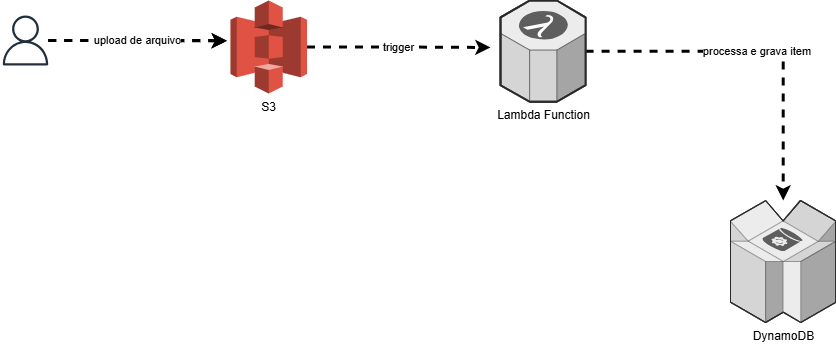

The diagram above was exported from draw.io. Its source (the exported page's mxGraphModel, read from the mxfile embedded in the PNG):
<mxGraphModel dx="1042" dy="475" grid="1" gridSize="10" guides="1" tooltips="1" connect="1" arrows="1" fold="1" page="1" pageScale="1" pageWidth="827" pageHeight="1169" math="0" shadow="0">
  <root>
    <mxCell id="0" />
    <mxCell id="1" parent="0" />
    <mxCell id="yollaBlLoEKwySEVJFJz-1" value="" style="sketch=0;outlineConnect=0;fontColor=#232F3E;gradientColor=none;fillColor=#232F3D;strokeColor=none;dashed=0;verticalLabelPosition=bottom;verticalAlign=top;align=center;html=1;fontSize=12;fontStyle=0;aspect=fixed;pointerEvents=1;shape=mxgraph.aws4.user;" vertex="1" parent="1">
      <mxGeometry x="30" y="135" width="50" height="50" as="geometry" />
    </mxCell>
    <mxCell id="yollaBlLoEKwySEVJFJz-2" value="trigger" style="edgeStyle=orthogonalEdgeStyle;rounded=0;orthogonalLoop=1;jettySize=auto;html=1;flowAnimation=1;strokeWidth=3;" edge="1" parent="1" source="yollaBlLoEKwySEVJFJz-3">
      <mxGeometry relative="1" as="geometry">
        <mxPoint x="520" y="167" as="targetPoint" />
      </mxGeometry>
    </mxCell>
    <mxCell id="yollaBlLoEKwySEVJFJz-3" value="S3" style="outlineConnect=0;dashed=0;verticalLabelPosition=bottom;verticalAlign=top;align=center;html=1;shape=mxgraph.aws3.s3;fillColor=#E05243;gradientColor=none;" vertex="1" parent="1">
      <mxGeometry x="260" y="120" width="76.5" height="93" as="geometry" />
    </mxCell>
    <mxCell id="yollaBlLoEKwySEVJFJz-4" value="processa e grava item&amp;nbsp;" style="edgeStyle=orthogonalEdgeStyle;rounded=0;orthogonalLoop=1;jettySize=auto;html=1;flowAnimation=1;strokeWidth=3;" edge="1" parent="1" source="yollaBlLoEKwySEVJFJz-5" target="yollaBlLoEKwySEVJFJz-6">
      <mxGeometry relative="1" as="geometry" />
    </mxCell>
    <mxCell id="yollaBlLoEKwySEVJFJz-5" value="Lambda Function" style="verticalLabelPosition=bottom;html=1;verticalAlign=top;strokeWidth=1;align=center;outlineConnect=0;dashed=0;outlineConnect=0;shape=mxgraph.aws3d.lambda;fillColor=#ECECEC;strokeColor=#5E5E5E;aspect=fixed;strokeColor2=#292929;strokeColor3=#ffffff;" vertex="1" parent="1">
      <mxGeometry x="530" y="120" width="85.07" height="101.25" as="geometry" />
    </mxCell>
    <mxCell id="yollaBlLoEKwySEVJFJz-6" value="DynamoDB" style="verticalLabelPosition=bottom;html=1;verticalAlign=top;strokeWidth=1;align=center;outlineConnect=0;dashed=0;outlineConnect=0;shape=mxgraph.aws3d.dynamoDb;fillColor=#ECECEC;strokeColor=#5E5E5E;aspect=fixed;strokeColor2=#292929;" vertex="1" parent="1">
      <mxGeometry x="760" y="320" width="105.44" height="122" as="geometry" />
    </mxCell>
    <mxCell id="yollaBlLoEKwySEVJFJz-7" value="upload de arquivo" style="edgeStyle=orthogonalEdgeStyle;rounded=0;orthogonalLoop=1;jettySize=auto;html=1;entryX=-0.047;entryY=0.434;entryDx=0;entryDy=0;entryPerimeter=0;flowAnimation=1;strokeWidth=3;" edge="1" parent="1" source="yollaBlLoEKwySEVJFJz-1" target="yollaBlLoEKwySEVJFJz-3">
      <mxGeometry relative="1" as="geometry" />
    </mxCell>
    <mxCell id="yollaBlLoEKwySEVJFJz-8" value="upload de arquivo" style="edgeStyle=orthogonalEdgeStyle;rounded=0;orthogonalLoop=1;jettySize=auto;html=1;entryX=-0.047;entryY=0.434;entryDx=0;entryDy=0;entryPerimeter=0;flowAnimation=1;strokeWidth=3;" edge="1" parent="1" source="yollaBlLoEKwySEVJFJz-1" target="yollaBlLoEKwySEVJFJz-3">
      <mxGeometry relative="1" as="geometry">
        <mxPoint x="78" y="160" as="sourcePoint" />
        <mxPoint x="256" y="160" as="targetPoint" />
        <Array as="points">
          <mxPoint x="230" y="160" />
          <mxPoint x="230" y="160" />
        </Array>
      </mxGeometry>
    </mxCell>
  </root>
</mxGraphModel>